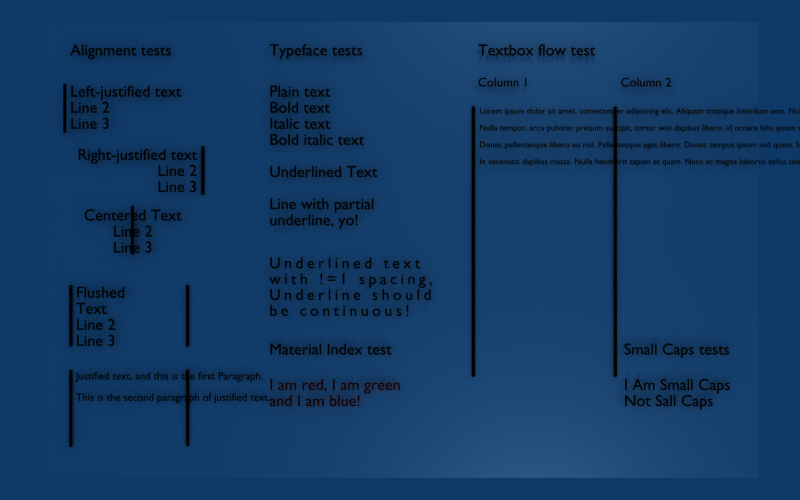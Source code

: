 # Source: text-regression.blend  (saved by Blender 2.59.4; exported with 4.5.12 LTS)
import bpy
from mathutils import Matrix  # noqa: F401  (used for matrix-valued properties, if any)

bpy.ops.wm.read_factory_settings(use_empty=True)
scene = bpy.context.scene
scene.name = 'Scene'

# ---- collections
col_collection_1 = bpy.data.collections.new('Collection 1'); scene.collection.children.link(col_collection_1)

# ---- materials (node trees are filled in below, after node groups)
mat_black = bpy.data.materials.new('Black')
mat_black.alpha_threshold = 0.0
mat_black.preview_render_type = 'FLAT'
mat_black.diffuse_color = (0.0, 0.0, 0.0, 1.0)
mat_black.roughness = 0.5
mat_black.line_color = (0.0, 0.0, 0.0, 1.0)
mat_material_004 = bpy.data.materials.new('Material.004')
mat_material_004.alpha_threshold = 0.0
mat_material_004.preview_render_type = 'FLAT'
mat_material_004.diffuse_color = (1.0, 0.0, 0.0, 1.0)
mat_material_004.roughness = 0.5
mat_material_004.line_color = (0.0, 0.0, 0.0, 1.0)
mat_material_005 = bpy.data.materials.new('Material.005')
mat_material_005.alpha_threshold = 0.0
mat_material_005.preview_render_type = 'FLAT'
mat_material_005.diffuse_color = (0.0, 1.0, 0.0, 1.0)
mat_material_005.roughness = 0.5
mat_material_005.line_color = (0.0, 0.0, 0.0, 1.0)
mat_material_003 = bpy.data.materials.new('Material.003')
mat_material_003.alpha_threshold = 0.0
mat_material_003.preview_render_type = 'FLAT'
mat_material_003.diffuse_color = (0.0, 0.0, 1.0, 1.0)
mat_material_003.roughness = 0.5
mat_material_003.line_color = (0.0, 0.0, 0.0, 1.0)
mat_white = bpy.data.materials.new('White')
mat_white.alpha_threshold = 0.0
mat_white.preview_render_type = 'FLAT'
mat_white.diffuse_color = (1.0, 1.0, 1.0, 1.0)
mat_white.roughness = 0.5
mat_white.line_color = (0.0, 0.0, 0.0, 1.0)

# ---- material node trees

# ---- world
world_world = bpy.data.worlds.new('World'); scene.world = world_world
world_world.color = (0.05656, 0.2208, 0.4)
world_world.use_sun_shadow = False
world_world.sun_shadow_jitter_overblur = 0.0
world_world.cycles.sampling_method = 'MANUAL'
world_world.cycles.sample_map_resolution = 256

# ---- cameras
cam_camera = bpy.data.cameras.new('Camera')
cam_camera.passepartout_alpha = 0.2
cam_camera.clip_end = 100.0
cam_camera.lens = 35.0
cam_camera.show_passepartout = False
cam_camera.dof.focus_distance = 0.0
cam_camera.dof.aperture_fstop = 128.0

# ---- lights
light_lamp_001 = bpy.data.lights.new('Lamp.001', 'POINT')
light_lamp_001.transmission_factor = 0.0
light_lamp_001.energy = 100.0
light_lamp_001.shadow_buffer_clip_start = 0.5
light_lamp_001.shadow_soft_size = 1.0
light_lamp_001.shadow_maximum_resolution = 0.006
light_lamp_001.use_absolute_resolution = True
light_lamp_001.cycles.use_multiple_importance_sampling = False
light_lamp = bpy.data.lights.new('Lamp', 'POINT')
light_lamp.transmission_factor = 0.0
light_lamp.energy = 100.0
light_lamp.shadow_buffer_clip_start = 0.5
light_lamp.shadow_soft_size = 1.0
light_lamp.shadow_maximum_resolution = 0.006
light_lamp.use_absolute_resolution = True
light_lamp.cycles.use_multiple_importance_sampling = False

# ---- meshes
me_plane_001 = bpy.data.meshes.new('Plane.001')
me_plane_001.from_pydata([(1.0, 1.0, 0.0), (1.0, -1.0, 0.0), (-1.0, -1.0, 0.0), (-1.0, 1.0, 0.0)], [], [(0, 3, 2, 1)])
me_plane_001.materials.append(mat_black)
me_plane_001.use_remesh_preserve_volume = False
me_plane_001.use_remesh_preserve_attributes = False
me_plane_001.use_mirror_vertex_groups = False
me_plane_001.update()
me_page = bpy.data.meshes.new('Page')
me_page.from_pydata([(9.175, 5.835, 0.0), (9.175, -5.835, 0.0), (-9.175, -5.835, 0.0), (-9.175, 5.835, 0.0)], [], [(0, 3, 2, 1)])
me_page.materials.append(mat_white)
me_page.use_remesh_preserve_volume = False
me_page.use_remesh_preserve_attributes = False
me_page.use_mirror_vertex_groups = False
me_page.update()

# ---- curves / text
txt_text_016 = bpy.data.curves.new('Text.016', 'FONT')
txt_text_016.dimensions = '2D'
txt_text_016.body = 'Small Caps tests'
txt_text_016.materials.append(mat_black)
txt_text_016.use_path_clamp = True
txt_text_016.use_deform_bounds = True
txt_text_016.use_radius = False
txt_text_016.bevel_resolution = 0
txt_text_016.resolution_u = 6
txt_text_016.resolution_v = 6
txt_text_016.twist_mode = 'Z_UP'
txt_text_016.underline_height = 0.02
txt_text_015 = bpy.data.curves.new('Text.015', 'FONT')
txt_text_015.dimensions = '2D'
txt_text_015.body = 'I Am Small Caps\nNot Sall Caps'
txt_text_015.materials.append(mat_black)
txt_text_015.use_path_clamp = True
txt_text_015.use_deform_bounds = True
txt_text_015.use_radius = False
txt_text_015.bevel_resolution = 0
txt_text_015.resolution_u = 6
txt_text_015.resolution_v = 6
txt_text_015.twist_mode = 'Z_UP'
txt_text_014 = bpy.data.curves.new('Text.014', 'FONT')
txt_text_014.dimensions = '2D'
txt_text_014.body = 'Underlined text\nwith !=1 spacing,\nUnderline should\nbe continuous!'
txt_text_014.materials.append(mat_black)
txt_text_014.use_path_clamp = True
txt_text_014.use_deform_bounds = True
txt_text_014.use_radius = False
txt_text_014.bevel_resolution = 0
txt_text_014.resolution_u = 6
txt_text_014.resolution_v = 6
txt_text_014.twist_mode = 'Z_UP'
txt_text_014.size = 0.703
txt_text_014.space_character = 1.44
txt_text_013 = bpy.data.curves.new('Text.013', 'FONT')
txt_text_013.dimensions = '2D'
txt_text_013.body = 'Column 2'
txt_text_013.materials.append(mat_black)
txt_text_013.use_path_clamp = True
txt_text_013.use_deform_bounds = True
txt_text_013.use_radius = False
txt_text_013.bevel_resolution = 0
txt_text_013.resolution_u = 6
txt_text_013.resolution_v = 6
txt_text_013.twist_mode = 'Z_UP'
txt_text_013.underline_height = 0.02
txt_text_012 = bpy.data.curves.new('Text.012', 'FONT')
txt_text_012.dimensions = '2D'
txt_text_012.body = 'Column 1'
txt_text_012.materials.append(mat_black)
txt_text_012.use_path_clamp = True
txt_text_012.use_deform_bounds = True
txt_text_012.use_radius = False
txt_text_012.bevel_resolution = 0
txt_text_012.resolution_u = 6
txt_text_012.resolution_v = 6
txt_text_012.twist_mode = 'Z_UP'
txt_text_012.underline_height = 0.02
txt_text_011 = bpy.data.curves.new('Text.011', 'FONT')
txt_text_011.dimensions = '2D'
txt_text_011.body = 'Lorem ipsum dolor sit amet, consectetuer adipiscing elit. Aliquam tristique interdum sem. Nullam pretium, tortor non euismod varius, nulla odio sodales nulla, at bibendum lorem metus sed nulla. Vestibulum in lectus at pede blandit viverra. Fusce scelerisque ipsum nec enim. Fusce euismod nunc id enim. In venenatis cursus arcu. Aenean quis dui. Maecenas laoreet.\n\nNulla tempor, arcu pulvinar pretium suscipit, tortor wisi dapibus libero, id ornare felis ipsum suscipit purus. Maecenas ipsum. Morbi cursus. Vestibulum diam purus, commodo et, convallis eu, posuere at, ligula. Nulla aliquam aliquet lorem. Nunc et mauris hendrerit est bibendum suscipit.\n\nDonec pellentesque libero eu nisl. Pellentesque eget libero. Donec tempus ipsum sed quam. Sed blandit nunc quis enim. Quisque lectus diam, adipiscing hendrerit, placerat non, pulvinar id, felis. In congue magna sit amet urna. Nunc non augue sed nisl dictum laoreet. Cum sociis natoque penatibus et magnis dis parturient montes, nascetur ridiculus mus.\n\nIn venenatis dapibus massa. Nulla hendrerit sapien et quam. Nunc ac magna lobortis tellus tincidunt posuere. Cras augue mauris, mattis lobortis, fermentum at, semper ac, tellus. Cras vitae ligula sit amet sem posuere iaculis. Aliquam condimentum eleifend felis. Ut sit amet sapien. Suspendisse potenti.\n\n'
txt_text_011.materials.append(mat_black)
txt_text_011.use_path_clamp = True
txt_text_011.use_deform_bounds = True
txt_text_011.use_radius = False
txt_text_011.bevel_resolution = 0
txt_text_011.resolution_u = 3
txt_text_011.resolution_v = 6
txt_text_011.twist_mode = 'Z_UP'
txt_text_011.align_x = 'JUSTIFY'
txt_text_011.size = 0.5248
txt_text_011.active_textbox = 2
txt_text_010 = bpy.data.curves.new('Text.010', 'FONT')
txt_text_010.dimensions = '2D'
txt_text_010.body = 'Textbox flow test'
txt_text_010.materials.append(mat_black)
txt_text_010.use_path_clamp = True
txt_text_010.use_deform_bounds = True
txt_text_010.use_radius = False
txt_text_010.bevel_resolution = 0
txt_text_010.resolution_u = 6
txt_text_010.resolution_v = 6
txt_text_010.twist_mode = 'Z_UP'
txt_text_010.underline_height = 0.02
txt_text_009 = bpy.data.curves.new('Text.009', 'FONT')
txt_text_009.dimensions = '2D'
txt_text_009.body = 'I am red, I am green\nand I am blue!'
txt_text_009.materials.append(mat_material_004)
txt_text_009.materials.append(mat_material_005)
txt_text_009.materials.append(mat_material_003)
txt_text_009.use_path_clamp = True
txt_text_009.use_deform_bounds = True
txt_text_009.use_radius = False
txt_text_009.bevel_resolution = 0
txt_text_009.resolution_u = 6
txt_text_009.resolution_v = 6
txt_text_009.twist_mode = 'Z_UP'
txt_text_008 = bpy.data.curves.new('Text.008', 'FONT')
txt_text_008.dimensions = '2D'
txt_text_008.body = 'Material Index test'
txt_text_008.materials.append(mat_black)
txt_text_008.use_path_clamp = True
txt_text_008.use_deform_bounds = True
txt_text_008.use_radius = False
txt_text_008.bevel_resolution = 0
txt_text_008.resolution_u = 6
txt_text_008.resolution_v = 6
txt_text_008.twist_mode = 'Z_UP'
txt_text_008.underline_height = 0.02
txt_text_007 = bpy.data.curves.new('Text.007', 'FONT')
txt_text_007.dimensions = '2D'
txt_text_007.body = 'Plain text\nBold text\nItalic text\nBold italic text\n\nUnderlined Text\n\nLine with partial\nunderline, yo!'
txt_text_007.materials.append(mat_black)
txt_text_007.use_path_clamp = True
txt_text_007.use_deform_bounds = True
txt_text_007.use_radius = False
txt_text_007.bevel_resolution = 0
txt_text_007.resolution_u = 6
txt_text_007.resolution_v = 6
txt_text_007.twist_mode = 'Z_UP'
txt_text_006 = bpy.data.curves.new('Text.006', 'FONT')
txt_text_006.dimensions = '2D'
txt_text_006.body = 'Typeface tests'
txt_text_006.materials.append(mat_black)
txt_text_006.use_path_clamp = True
txt_text_006.use_deform_bounds = True
txt_text_006.use_radius = False
txt_text_006.bevel_resolution = 0
txt_text_006.resolution_u = 6
txt_text_006.resolution_v = 6
txt_text_006.twist_mode = 'Z_UP'
txt_text_006.underline_height = 0.02
txt_text_005 = bpy.data.curves.new('Text.005', 'FONT')
txt_text_005.dimensions = '2D'
txt_text_005.body = 'Alignment tests'
txt_text_005.materials.append(mat_black)
txt_text_005.use_path_clamp = True
txt_text_005.use_deform_bounds = True
txt_text_005.use_radius = False
txt_text_005.bevel_resolution = 0
txt_text_005.resolution_u = 6
txt_text_005.resolution_v = 6
txt_text_005.twist_mode = 'Z_UP'
txt_text_005.underline_height = 0.02
txt_text_004 = bpy.data.curves.new('Text.004', 'FONT')
txt_text_004.dimensions = '2D'
txt_text_004.body = 'Justified text, and this is the first Paragraph.\n\nThis is the second paragraph of justified text...'
txt_text_004.materials.append(mat_black)
txt_text_004.use_path_clamp = True
txt_text_004.use_deform_bounds = True
txt_text_004.use_radius = False
txt_text_004.bevel_resolution = 0
txt_text_004.resolution_u = 6
txt_text_004.resolution_v = 6
txt_text_004.twist_mode = 'Z_UP'
txt_text_004.align_x = 'JUSTIFY'
txt_text_004.size = 0.6634
txt_text_003 = bpy.data.curves.new('Text.003', 'FONT')
txt_text_003.dimensions = '2D'
txt_text_003.body = 'Flushed\nText\nLine 2\nLine 3\n'
txt_text_003.materials.append(mat_black)
txt_text_003.use_path_clamp = True
txt_text_003.use_deform_bounds = True
txt_text_003.use_radius = False
txt_text_003.bevel_resolution = 0
txt_text_003.resolution_u = 6
txt_text_003.resolution_v = 6
txt_text_003.twist_mode = 'Z_UP'
txt_text_003.align_x = 'FLUSH'
txt_text_002 = bpy.data.curves.new('Text.002', 'FONT')
txt_text_002.dimensions = '2D'
txt_text_002.body = 'Centered Text\nLine 2\nLine 3\n'
txt_text_002.materials.append(mat_black)
txt_text_002.use_path_clamp = True
txt_text_002.use_deform_bounds = True
txt_text_002.use_radius = False
txt_text_002.bevel_resolution = 0
txt_text_002.resolution_u = 6
txt_text_002.resolution_v = 6
txt_text_002.twist_mode = 'Z_UP'
txt_text_002.align_x = 'CENTER'
txt_text_001 = bpy.data.curves.new('Text.001', 'FONT')
txt_text_001.dimensions = '2D'
txt_text_001.body = 'Right-justified text\nLine 2\nLine 3'
txt_text_001.materials.append(mat_black)
txt_text_001.use_path_clamp = True
txt_text_001.use_deform_bounds = True
txt_text_001.use_radius = False
txt_text_001.bevel_resolution = 0
txt_text_001.resolution_u = 6
txt_text_001.resolution_v = 6
txt_text_001.twist_mode = 'Z_UP'
txt_text_001.align_x = 'RIGHT'
txt_text = bpy.data.curves.new('Text', 'FONT')
txt_text.dimensions = '2D'
txt_text.body = 'Left-justified text\nLine 2\nLine 3'
txt_text.materials.append(mat_black)
txt_text.use_path_clamp = True
txt_text.use_deform_bounds = True
txt_text.use_radius = False
txt_text.bevel_resolution = 0
txt_text.resolution_u = 6
txt_text.resolution_v = 6
txt_text.twist_mode = 'Z_UP'

# ---- objects
ob_font_016 = bpy.data.objects.new('Font.016', txt_text_016)
ob_font_015 = bpy.data.objects.new('Font.015', txt_text_015)
ob_lamp_001 = bpy.data.objects.new('Lamp.001', light_lamp_001)
ob_camera = bpy.data.objects.new('Camera', cam_camera)
ob_lamp = bpy.data.objects.new('Lamp', light_lamp)
ob_font_014 = bpy.data.objects.new('Font.014', txt_text_014)
ob_plane_009 = bpy.data.objects.new('Plane.009', me_plane_001)
ob_plane_008 = bpy.data.objects.new('Plane.008', me_plane_001)
ob_font_013 = bpy.data.objects.new('Font.013', txt_text_013)
ob_font_012 = bpy.data.objects.new('Font.012', txt_text_012)
ob_font_011 = bpy.data.objects.new('Font.011', txt_text_011)
ob_font_010 = bpy.data.objects.new('Font.010', txt_text_010)
ob_font_009 = bpy.data.objects.new('Font.009', txt_text_009)
ob_font_008 = bpy.data.objects.new('Font.008', txt_text_008)
ob_font_007 = bpy.data.objects.new('Font.007', txt_text_007)
ob_font_006 = bpy.data.objects.new('Font.006', txt_text_006)
ob_font_005 = bpy.data.objects.new('Font.005', txt_text_005)
ob_plane_007 = bpy.data.objects.new('Plane.007', me_plane_001)
ob_plane_006 = bpy.data.objects.new('Plane.006', me_plane_001)
ob_font_004 = bpy.data.objects.new('Font.004', txt_text_004)
ob_plane_005 = bpy.data.objects.new('Plane.005', me_plane_001)
ob_plane_004 = bpy.data.objects.new('Plane.004', me_plane_001)
ob_font_003 = bpy.data.objects.new('Font.003', txt_text_003)
ob_plane_003 = bpy.data.objects.new('Plane.003', me_plane_001)
ob_plane_002 = bpy.data.objects.new('Plane.002', me_plane_001)
ob_plane_001 = bpy.data.objects.new('Plane.001', me_plane_001)
ob_font_002 = bpy.data.objects.new('Font.002', txt_text_002)
ob_font_001 = bpy.data.objects.new('Font.001', txt_text_001)
ob_font = bpy.data.objects.new('Font', txt_text)
ob_page = bpy.data.objects.new('Page', me_page)

# ---- transforms, parenting, visibility, modifiers, constraints
ob_font_016.location = (5.684, -2.653, 0.1578)
ob_font_016.scale = (0.4079, 0.4079, 0.4079)
ob_font_016.lock_rotations_4d = False
ob_font_016.empty_display_type = 'ARROWS'
ob_font_016.color = (0.0, 0.0, 0.0, 1.0)
ob_font_016.lineart.crease_threshold = 0.0
ob_font_015.location = (5.684, -3.554, 0.1578)
ob_font_015.scale = (0.4079, 0.4079, 0.4079)
ob_font_015.lock_rotations_4d = False
ob_font_015.empty_display_type = 'ARROWS'
ob_font_015.color = (0.0, 0.0, 0.0, 1.0)
ob_font_015.lineart.crease_threshold = 0.0
ob_lamp_001.location = (3.412, 8.353, 4.647)
ob_lamp_001.rotation_euler = (1.571, -0.0, 1.571)
ob_lamp_001.lock_rotations_4d = False
ob_lamp_001.empty_display_type = 'ARROWS'
ob_lamp_001.color = (0.0, 0.0, 0.0, 1.0)
ob_lamp_001.lineart.crease_threshold = 0.0
ob_camera.location = (0.0, 0.0, 19.9)
ob_camera.lock_rotations_4d = False
ob_camera.empty_display_type = 'ARROWS'
ob_camera.color = (0.0, 0.0, 0.0, 1.0)
ob_camera.lineart.crease_threshold = 0.0
ob_lamp.location = (3.412, -7.508, 4.278)
ob_lamp.rotation_euler = (1.571, -0.0, 1.571)
ob_lamp.lock_rotations_4d = False
ob_lamp.empty_display_type = 'ARROWS'
ob_lamp.color = (0.0, 0.0, 0.0, 1.0)
ob_lamp.lineart.crease_threshold = 0.0
ob_font_014.location = (-3.316, -0.4649, 0.1578)
ob_font_014.scale = (0.5712, 0.5712, 0.5712)
ob_font_014.lock_rotations_4d = False
ob_font_014.empty_display_type = 'ARROWS'
ob_font_014.color = (0.0, 0.0, 0.0, 1.0)
ob_font_014.lineart.crease_threshold = 0.0
ob_plane_009.location = (5.497, 0.2125, 0.04346)
ob_plane_009.scale = (-0.03805, 3.448, 0.8813)
ob_plane_009.lock_rotations_4d = False
ob_plane_009.empty_display_type = 'ARROWS'
ob_plane_009.color = (0.0, 0.0, 0.0, 1.0)
ob_plane_009.lineart.crease_threshold = 0.0
ob_plane_008.location = (1.875, 0.2125, 0.04346)
ob_plane_008.scale = (-0.03805, 3.448, 0.8813)
ob_plane_008.lock_rotations_4d = False
ob_plane_008.empty_display_type = 'ARROWS'
ob_plane_008.color = (0.0, 0.0, 0.0, 1.0)
ob_plane_008.lineart.crease_threshold = 0.0
ob_font_013.location = (5.6, 4.15, 0.1578)
ob_font_013.scale = (0.3212, 0.3212, 0.3212)
ob_font_013.lock_rotations_4d = False
ob_font_013.empty_display_type = 'ARROWS'
ob_font_013.color = (0.0, 0.0, 0.0, 1.0)
ob_font_013.lineart.crease_threshold = 0.0
ob_font_012.location = (1.979, 4.15, 0.1578)
ob_font_012.scale = (0.3212, 0.3212, 0.3212)
ob_font_012.lock_rotations_4d = False
ob_font_012.empty_display_type = 'ARROWS'
ob_font_012.color = (0.0, 0.0, 0.0, 1.0)
ob_font_012.lineart.crease_threshold = 0.0
ob_font_011.location = (2.014, 3.462, 0.1578)
ob_font_011.scale = (0.4079, 0.4079, 0.4079)
ob_font_011.lock_rotations_4d = False
ob_font_011.empty_display_type = 'ARROWS'
ob_font_011.color = (0.0, 0.0, 0.0, 1.0)
ob_font_011.lineart.crease_threshold = 0.0
ob_font_010.location = (1.979, 4.94, 0.1578)
ob_font_010.scale = (0.4079, 0.4079, 0.4079)
ob_font_010.lock_rotations_4d = False
ob_font_010.empty_display_type = 'ARROWS'
ob_font_010.color = (0.0, 0.0, 0.0, 1.0)
ob_font_010.lineart.crease_threshold = 0.0
ob_font_009.location = (-3.316, -3.554, 0.1578)
ob_font_009.scale = (0.4079, 0.4079, 0.4079)
ob_font_009.lock_rotations_4d = False
ob_font_009.empty_display_type = 'ARROWS'
ob_font_009.color = (0.0, 0.0, 0.0, 1.0)
ob_font_009.lineart.crease_threshold = 0.0
ob_font_008.location = (-3.316, -2.653, 0.1578)
ob_font_008.scale = (0.4079, 0.4079, 0.4079)
ob_font_008.lock_rotations_4d = False
ob_font_008.empty_display_type = 'ARROWS'
ob_font_008.color = (0.0, 0.0, 0.0, 1.0)
ob_font_008.lineart.crease_threshold = 0.0
ob_font_007.location = (-3.316, 3.892, 0.1578)
ob_font_007.scale = (0.4079, 0.4079, 0.4079)
ob_font_007.lock_rotations_4d = False
ob_font_007.empty_display_type = 'ARROWS'
ob_font_007.color = (0.0, 0.0, 0.0, 1.0)
ob_font_007.lineart.crease_threshold = 0.0
ob_font_006.location = (-3.316, 4.94, 0.1578)
ob_font_006.scale = (0.4079, 0.4079, 0.4079)
ob_font_006.lock_rotations_4d = False
ob_font_006.empty_display_type = 'ARROWS'
ob_font_006.color = (0.0, 0.0, 0.0, 1.0)
ob_font_006.lineart.crease_threshold = 0.0
ob_font_005.location = (-8.372, 4.94, 0.1578)
ob_font_005.scale = (0.4079, 0.4079, 0.4079)
ob_font_005.lock_rotations_4d = False
ob_font_005.empty_display_type = 'ARROWS'
ob_font_005.color = (0.0, 0.0, 0.0, 1.0)
ob_font_005.lineart.crease_threshold = 0.0
ob_plane_007.location = (-5.423, -4.03, 0.04346)
ob_plane_007.scale = (-0.03805, 0.9772, 0.8813)
ob_plane_007.lock_rotations_4d = False
ob_plane_007.empty_display_type = 'ARROWS'
ob_plane_007.color = (0.0, 0.0, 0.0, 1.0)
ob_plane_007.lineart.crease_threshold = 0.0
ob_plane_006.location = (-8.405, -4.047, 0.04346)
ob_plane_006.scale = (-0.03805, 0.9755, 0.8813)
ob_plane_006.lock_rotations_4d = False
ob_plane_006.empty_display_type = 'ARROWS'
ob_plane_006.color = (0.0, 0.0, 0.0, 1.0)
ob_plane_006.lineart.crease_threshold = 0.0
ob_font_004.location = (-8.226, -3.285, 0.1578)
ob_font_004.scale = (0.4079, 0.4079, 0.4079)
ob_font_004.lock_rotations_4d = False
ob_font_004.empty_display_type = 'ARROWS'
ob_font_004.color = (0.0, 0.0, 0.0, 1.0)
ob_font_004.lineart.crease_threshold = 0.0
ob_plane_005.location = (-5.423, -1.681, 0.04346)
ob_plane_005.scale = (-0.03805, 0.7815, 0.8813)
ob_plane_005.lock_rotations_4d = False
ob_plane_005.empty_display_type = 'ARROWS'
ob_plane_005.color = (0.0, 0.0, 0.0, 1.0)
ob_plane_005.lineart.crease_threshold = 0.0
ob_plane_004.location = (-8.405, -1.681, 0.04346)
ob_plane_004.scale = (-0.03805, 0.7815, 0.8813)
ob_plane_004.lock_rotations_4d = False
ob_plane_004.empty_display_type = 'ARROWS'
ob_plane_004.color = (0.0, 0.0, 0.0, 1.0)
ob_plane_004.lineart.crease_threshold = 0.0
ob_font_003.location = (-8.226, -1.211, 0.1578)
ob_font_003.scale = (0.4079, 0.4079, 0.4079)
ob_font_003.lock_rotations_4d = False
ob_font_003.empty_display_type = 'ARROWS'
ob_font_003.color = (0.0, 0.0, 0.0, 1.0)
ob_font_003.lineart.crease_threshold = 0.0
ob_plane_003.location = (-6.801, 0.5061, 0.1281)
ob_plane_003.scale = (-0.03805, 0.6199, 0.8813)
ob_plane_003.lock_rotations_4d = False
ob_plane_003.empty_display_type = 'ARROWS'
ob_plane_003.color = (0.0, 0.0, 0.0, 1.0)
ob_plane_003.lineart.crease_threshold = 0.0
ob_plane_002.location = (-5.035, 2.029, 0.04346)
ob_plane_002.scale = (-0.03805, 0.6199, 0.8813)
ob_plane_002.lock_rotations_4d = False
ob_plane_002.empty_display_type = 'ARROWS'
ob_plane_002.color = (0.0, 0.0, 0.0, 1.0)
ob_plane_002.lineart.crease_threshold = 0.0
ob_plane_001.location = (-8.469, 3.584, 0.2472)
ob_plane_001.scale = (-0.03805, 0.6199, 0.8813)
ob_plane_001.lock_rotations_4d = False
ob_plane_001.empty_display_type = 'ARROWS'
ob_plane_001.color = (0.0, 0.0, 0.0, 1.0)
ob_plane_001.lineart.crease_threshold = 0.0
ob_font_002.location = (-6.784, 0.7491, 0.1578)
ob_font_002.scale = (0.4079, 0.4079, 0.4079)
ob_font_002.lock_rotations_4d = False
ob_font_002.empty_display_type = 'ARROWS'
ob_font_002.color = (0.0, 0.0, 0.0, 1.0)
ob_font_002.lineart.crease_threshold = 0.0
ob_font_001.location = (-5.148, 2.288, 0.1578)
ob_font_001.scale = (0.4079, 0.4079, 0.4079)
ob_font_001.lock_rotations_4d = False
ob_font_001.empty_display_type = 'ARROWS'
ob_font_001.color = (0.0, 0.0, 0.0, 1.0)
ob_font_001.lineart.crease_threshold = 0.0
ob_font.location = (-8.372, 3.892, 0.1578)
ob_font.scale = (0.4079, 0.4079, 0.4079)
ob_font.lock_rotations_4d = False
ob_font.empty_display_type = 'ARROWS'
ob_font.color = (0.0, 0.0, 0.0, 1.0)
ob_font.lineart.crease_threshold = 0.0
ob_page.location = (0.0, 0.0, 0.0)
ob_page.lock_rotations_4d = False
ob_page.empty_display_type = 'ARROWS'
ob_page.color = (0.0, 0.0, 0.0, 1.0)
ob_page.lineart.crease_threshold = 0.0

# ---- collection membership
col_collection_1.objects.link(ob_font_016)
col_collection_1.objects.link(ob_font_015)
col_collection_1.objects.link(ob_lamp_001)
col_collection_1.objects.link(ob_camera)
col_collection_1.objects.link(ob_lamp)
col_collection_1.objects.link(ob_font_014)
col_collection_1.objects.link(ob_plane_009)
col_collection_1.objects.link(ob_plane_008)
col_collection_1.objects.link(ob_font_013)
col_collection_1.objects.link(ob_font_012)
col_collection_1.objects.link(ob_font_011)
col_collection_1.objects.link(ob_font_010)
col_collection_1.objects.link(ob_font_009)
col_collection_1.objects.link(ob_font_008)
col_collection_1.objects.link(ob_font_007)
col_collection_1.objects.link(ob_font_006)
col_collection_1.objects.link(ob_font_005)
col_collection_1.objects.link(ob_plane_007)
col_collection_1.objects.link(ob_plane_006)
col_collection_1.objects.link(ob_font_004)
col_collection_1.objects.link(ob_plane_005)
col_collection_1.objects.link(ob_plane_004)
col_collection_1.objects.link(ob_font_003)
col_collection_1.objects.link(ob_plane_003)
col_collection_1.objects.link(ob_plane_002)
col_collection_1.objects.link(ob_plane_001)
col_collection_1.objects.link(ob_font_002)
col_collection_1.objects.link(ob_font_001)
col_collection_1.objects.link(ob_font)
col_collection_1.objects.link(ob_page)

# ---- scene / render settings (as saved in the file)
scene.camera = ob_camera
scene.frame_start = 1; scene.frame_end = 250; scene.frame_set(1)
scene.render.engine = 'BLENDER_EEVEE_NEXT'
scene.render.image_settings.file_format = 'JPEG'
scene.render.image_settings.color_mode = 'RGB'
scene.render.image_settings.compression = 90
scene.render.resolution_x = 800
scene.render.resolution_y = 500
scene.render.pixel_aspect_x = 100.0
scene.render.pixel_aspect_y = 100.0
scene.render.fps = 25
scene.render.dither_intensity = 0.0
scene.render.use_compositing = False
scene.render.use_sequencer = False
scene.render.bake_margin = 2
scene.render.bake_bias = 0.0
scene.render.use_stamp_time = False
scene.render.use_stamp_date = False
scene.render.use_stamp_frame = False
scene.render.use_stamp_camera = False
scene.render.use_stamp_scene = False
scene.render.use_stamp_filename = False
scene.render.use_stamp_render_time = False
scene.render.stamp_font_size = 0
scene.cycles.use_denoising = False
scene.cycles.samples = 10
scene.cycles.sampling_pattern = 'TABULATED_SOBOL'
scene.cycles.light_sampling_threshold = 0.0
scene.cycles.use_adaptive_sampling = False
scene.cycles.use_light_tree = False
scene.cycles.blur_glossy = 0.0
scene.cycles.volume_bounces = 1
scene.cycles.pixel_filter_type = 'GAUSSIAN'
scene.cycles.sample_clamp_indirect = 0.0
scene.view_settings.view_transform = 'Raw'
bpy.context.view_layer.update()
